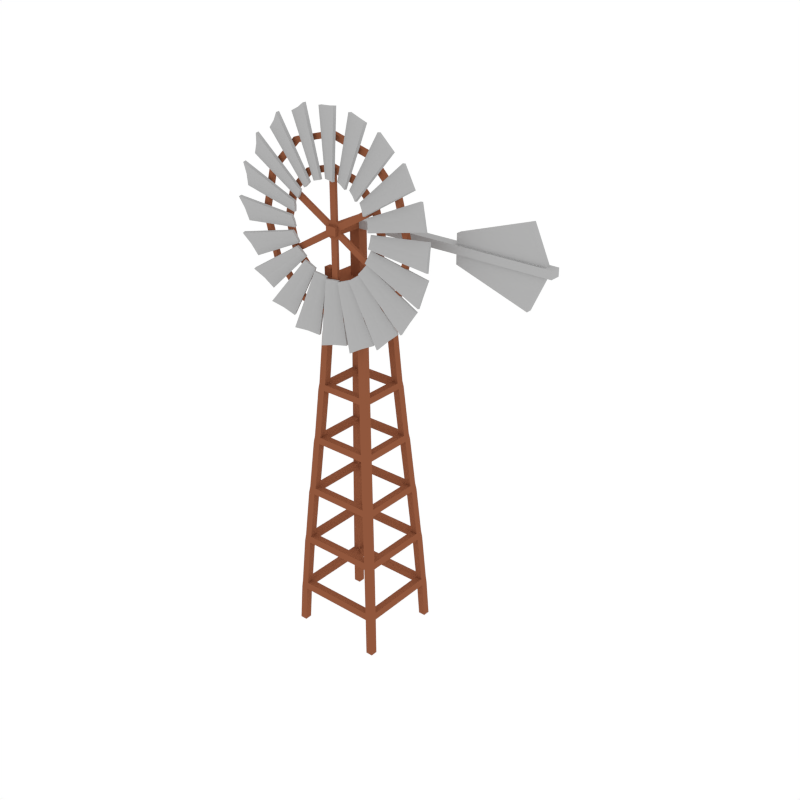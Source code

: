 # Source: Windmill.blend  (saved by Blender 2.79.0; exported with 4.5.12 LTS)
import bpy
from mathutils import Matrix  # noqa: F401  (used for matrix-valued properties, if any)

bpy.ops.wm.read_factory_settings(use_empty=True)
scene = bpy.context.scene
scene.name = 'Scene'

# ---- collections
col_collection_1 = bpy.data.collections.new('Collection 1'); scene.collection.children.link(col_collection_1)

# ---- materials (node trees are filled in below, after node groups)
mat_brown = bpy.data.materials.new('Brown')
mat_brown.alpha_threshold = 0.0
mat_brown.diffuse_color = (0.281, 0.09589, 0.04671, 1.0)
mat_brown.roughness = 0.5
mat_grey = bpy.data.materials.new('Grey')
mat_grey.alpha_threshold = 0.0
mat_grey.diffuse_color = (0.4385, 0.4385, 0.4385, 1.0)
mat_grey.roughness = 0.5

# ---- material node trees

# ---- world
world_world = bpy.data.worlds.new('World'); scene.world = world_world
world_world.color = (1.0, 1.0, 1.0)
world_world.use_sun_shadow = False
world_world.sun_shadow_jitter_overblur = 0.0
world_world.cycles.sampling_method = 'NONE'
world_world.cycles.sample_map_resolution = 256

# ---- meshes
me_cube_020 = bpy.data.meshes.new('Cube.020')
me_cube_020.from_pydata([(0.8717, -0.9489, 0.002446), (0.8714, -0.7999, 0.002446), (1.021, -0.9489, 0.002446), (1.02, -0.7999, 0.002446), (0.8346, -0.9141, 0.811), (0.8203, -0.9009, 0.9645), (0.7562, -0.8416, 1.995), (0.7377, -0.8247, 2.141), (0.6613, -0.7547, 3.181), (0.6407, -0.7359, 3.316), (0.56, -0.6623, 4.36), (0.5393, -0.6435, 4.498), (0.4624, -0.5738, 5.547), (0.4438, -0.557, 5.672), (0.3787, -0.4986, 6.719), (0.3641, -0.4857, 6.86), (0.3258, -0.452, 7.744), (0.3254, -0.3026, 7.744), (0.3637, -0.3362, 6.86), (0.3782, -0.3492, 6.719), (0.4433, -0.4075, 5.672), (0.4619, -0.4243, 5.547), (0.5389, -0.4941, 4.498), (0.5595, -0.5129, 4.36), (0.6403, -0.5866, 3.316), (0.6609, -0.6054, 3.181), (0.7374, -0.6756, 2.141), (0.7558, -0.6925, 1.995), (0.82, -0.7518, 0.9645), (0.8342, -0.765, 0.811), (0.4749, -0.3035, 7.744), (0.5132, -0.3372, 6.86), (0.5278, -0.3501, 6.719), (0.5929, -0.4085, 5.672), (0.6115, -0.4253, 5.547), (0.6884, -0.495, 4.498), (0.7091, -0.5137, 4.36), (0.7897, -0.5872, 3.316), (0.8102, -0.606, 3.181), (0.8865, -0.6759, 2.141), (0.9049, -0.6927, 1.995), (0.969, -0.7518, 0.9645), (0.9833, -0.765, 0.811), (0.4753, -0.4529, 7.744), (0.5137, -0.4867, 6.86), (0.5282, -0.4996, 6.719), (0.5934, -0.558, 5.672), (0.612, -0.5748, 5.547), (0.6889, -0.6444, 4.498), (0.7095, -0.6632, 4.36), (0.7902, -0.7365, 3.316), (0.8107, -0.7553, 3.181), (0.8869, -0.825, 2.141), (0.9053, -0.8418, 1.995), (0.9694, -0.9009, 0.9645), (0.9836, -0.9141, 0.811), (0.3138, -0.4416, 7.902), (0.3134, -0.2922, 7.902), (0.4628, -0.293, 7.902), (0.4632, -0.4424, 7.902), (0.4632, -0.4424, 8.087), (0.4628, -0.293, 8.087), (0.3134, -0.2922, 8.087), (0.3138, -0.4416, 8.087), (0.1135, -0.1058, 7.902), (0.1135, -0.1058, 8.863), (0.1135, -0.1058, 9.025), (-0.8717, -0.9489, 0.002446), (-0.8714, -0.7999, 0.002446), (-1.021, -0.9489, 0.002446), (-1.02, -0.7999, 0.002446), (-0.8346, -0.9141, 0.811), (-0.8203, -0.9009, 0.9645), (-0.7562, -0.8416, 1.995), (-0.7377, -0.8247, 2.141), (-0.6613, -0.7547, 3.181), (-0.6407, -0.7359, 3.316), (-0.56, -0.6623, 4.36), (-0.5393, -0.6435, 4.498), (-0.4624, -0.5738, 5.547), (-0.4438, -0.557, 5.672), (-0.3787, -0.4986, 6.719), (-0.3641, -0.4857, 6.86), (-0.3258, -0.452, 7.744), (-0.3254, -0.3026, 7.744), (-0.3637, -0.3362, 6.86), (-0.3782, -0.3492, 6.719), (-0.4433, -0.4075, 5.672), (-0.4619, -0.4243, 5.547), (-0.5389, -0.4941, 4.498), (-0.5595, -0.5129, 4.36), (-0.6403, -0.5866, 3.316), (-0.6609, -0.6054, 3.181), (-0.7374, -0.6756, 2.141), (-0.7558, -0.6925, 1.995), (-0.82, -0.7518, 0.9645), (-0.8342, -0.765, 0.811), (-0.4749, -0.3035, 7.744), (-0.5132, -0.3372, 6.86), (-0.5278, -0.3501, 6.719), (-0.5929, -0.4085, 5.672), (-0.6115, -0.4253, 5.547), (-0.6884, -0.495, 4.498), (-0.7091, -0.5137, 4.36), (-0.7897, -0.5872, 3.316), (-0.8102, -0.606, 3.181), (-0.8865, -0.6759, 2.141), (-0.9049, -0.6927, 1.995), (-0.969, -0.7518, 0.9645), (-0.9833, -0.765, 0.811), (-0.4753, -0.4529, 7.744), (-0.5137, -0.4867, 6.86), (-0.5282, -0.4996, 6.719), (-0.5934, -0.558, 5.672), (-0.612, -0.5748, 5.547), (-0.6889, -0.6444, 4.498), (-0.7095, -0.6632, 4.36), (-0.7902, -0.7365, 3.316), (-0.8107, -0.7553, 3.181), (-0.8869, -0.825, 2.141), (-0.9053, -0.8418, 1.995), (-0.9694, -0.9009, 0.9645), (-0.9836, -0.9141, 0.811), (-0.3138, -0.4416, 7.902), (-0.3134, -0.2922, 7.902), (-0.4628, -0.293, 7.902), (-0.4632, -0.4424, 7.902), (-0.4632, -0.4424, 8.087), (-0.4628, -0.293, 8.087), (-0.3134, -0.2922, 8.087), (-0.3138, -0.4416, 8.087), (-0.1135, -0.1058, 7.902), (-0.1135, -0.1058, 8.863), (2.153, 0.1058, 8.867), (-0.1135, -0.1058, 9.025), (2.153, 0.1058, 9.025), (0.8717, 0.9489, 0.002446), (0.8714, 0.7999, 0.002446), (1.021, 0.9489, 0.002446), (1.02, 0.7999, 0.002446), (0.8346, 0.9141, 0.811), (0.8203, 0.9009, 0.9645), (0.7562, 0.8416, 1.995), (0.7377, 0.8247, 2.141), (0.6613, 0.7547, 3.181), (0.6407, 0.7359, 3.316), (0.56, 0.6623, 4.36), (0.5393, 0.6435, 4.498), (0.4624, 0.5738, 5.547), (0.4438, 0.557, 5.672), (0.3787, 0.4986, 6.719), (0.3641, 0.4857, 6.86), (0.3258, 0.452, 7.744), (0.3254, 0.3026, 7.744), (0.3637, 0.3362, 6.86), (0.3782, 0.3492, 6.719), (0.4433, 0.4075, 5.672), (0.4619, 0.4243, 5.547), (0.5389, 0.4941, 4.498), (0.5595, 0.5129, 4.36), (0.6403, 0.5866, 3.316), (0.6609, 0.6054, 3.181), (0.7374, 0.6756, 2.141), (0.7558, 0.6925, 1.995), (0.82, 0.7518, 0.9645), (0.8342, 0.765, 0.811), (0.4749, 0.3035, 7.744), (0.5132, 0.3372, 6.86), (0.5278, 0.3501, 6.719), (0.5929, 0.4085, 5.672), (0.6115, 0.4253, 5.547), (0.6884, 0.495, 4.498), (0.7091, 0.5137, 4.36), (0.7897, 0.5872, 3.316), (0.8102, 0.606, 3.181), (0.8865, 0.6759, 2.141), (0.9049, 0.6927, 1.995), (0.969, 0.7518, 0.9645), (0.9833, 0.765, 0.811), (0.4753, 0.4529, 7.744), (0.5137, 0.4867, 6.86), (0.5282, 0.4996, 6.719), (0.5934, 0.558, 5.672), (0.612, 0.5748, 5.547), (0.6889, 0.6444, 4.498), (0.7095, 0.6632, 4.36), (0.7902, 0.7365, 3.316), (0.8107, 0.7553, 3.181), (0.8869, 0.825, 2.141), (0.9053, 0.8418, 1.995), (0.9694, 0.9009, 0.9645), (0.9836, 0.9141, 0.811), (0.3138, 0.4416, 7.902), (0.3134, 0.2922, 7.902), (0.4628, 0.293, 7.902), (0.4632, 0.4424, 7.902), (0.4632, 0.4424, 8.087), (0.4628, 0.293, 8.087), (0.3134, 0.2922, 8.087), (0.3138, 0.4416, 8.087), (0.1135, 0.1058, 7.902), (0.1135, 0.1058, 8.863), (0.1135, 0.1058, 9.025), (-0.8717, 0.9489, 0.002446), (-0.8714, 0.7999, 0.002446), (-1.021, 0.9489, 0.002446), (-1.02, 0.7999, 0.002446), (-0.8346, 0.9141, 0.811), (-0.8203, 0.9009, 0.9645), (-0.7562, 0.8416, 1.995), (-0.7377, 0.8247, 2.141), (-0.6613, 0.7547, 3.181), (-0.6407, 0.7359, 3.316), (-0.56, 0.6623, 4.36), (-0.5393, 0.6435, 4.498), (-0.4624, 0.5738, 5.547), (-0.4438, 0.557, 5.672), (-0.3787, 0.4986, 6.719), (-0.3641, 0.4857, 6.86), (-0.3258, 0.452, 7.744), (-0.3254, 0.3026, 7.744), (-0.3637, 0.3362, 6.86), (-0.3782, 0.3492, 6.719), (-0.4433, 0.4075, 5.672), (-0.4619, 0.4243, 5.547), (-0.5389, 0.4941, 4.498), (-0.5595, 0.5129, 4.36), (-0.6403, 0.5866, 3.316), (-0.6609, 0.6054, 3.181), (-0.7374, 0.6756, 2.141), (-0.7558, 0.6925, 1.995), (-0.82, 0.7518, 0.9645), (-0.8342, 0.765, 0.811), (-0.4749, 0.3035, 7.744), (-0.5132, 0.3372, 6.86), (-0.5278, 0.3501, 6.719), (-0.5929, 0.4085, 5.672), (-0.6115, 0.4253, 5.547), (-0.6884, 0.495, 4.498), (-0.7091, 0.5137, 4.36), (-0.7897, 0.5872, 3.316), (-0.8102, 0.606, 3.181), (-0.8865, 0.6759, 2.141), (-0.9049, 0.6927, 1.995), (-0.969, 0.7518, 0.9645), (-0.9833, 0.765, 0.811), (-0.4753, 0.4529, 7.744), (-0.5137, 0.4867, 6.86), (-0.5282, 0.4996, 6.719), (-0.5934, 0.558, 5.672), (-0.612, 0.5748, 5.547), (-0.6889, 0.6444, 4.498), (-0.7095, 0.6632, 4.36), (-0.7902, 0.7365, 3.316), (-0.8107, 0.7553, 3.181), (-0.8869, 0.825, 2.141), (-0.9053, 0.8418, 1.995), (-0.9694, 0.9009, 0.9645), (-0.9836, 0.9141, 0.811), (-0.3138, 0.4416, 7.902), (-0.3134, 0.2922, 7.902), (-0.4628, 0.293, 7.902), (-0.4632, 0.4424, 7.902), (0.0, 0.2913, 7.902), (0.0, 0.3015, 7.744), (0.0, 0.4509, 7.744), (0.0, 0.4406, 7.902), (-0.3132, 0.0, 7.902), (-0.3252, 0.0, 7.744), (-0.4626, 0.0, 7.902), (-0.4746, 0.0, 7.744), (-0.4632, 0.4424, 8.087), (-0.4628, 0.293, 8.087), (-0.3134, 0.2922, 8.087), (-0.3138, 0.4416, 8.087), (0.0, 0.0, 7.744), (-0.1135, 0.1058, 7.902), (0.0, 0.1058, 7.902), (-0.1135, 0.0, 7.902), (-0.1135, 0.1058, 8.863), (0.0, 0.1058, 8.863), (-0.1135, 0.0, 8.863), (-0.1135, 0.1058, 9.025), (0.0, 0.0, 9.025), (0.0, 0.1058, 9.025), (-0.1135, 0.0, 9.025), (2.153, -0.1058, 9.025), (2.153, -0.1058, 8.867), (0.1135, -0.7381, 8.863), (0.1135, -0.7381, 9.025), (-0.1135, -0.7381, 8.863), (-0.1135, -0.7381, 9.025), (2.297, -0.05675, 9.228), (4.104, -0.05675, 9.025), (4.104, 0.05675, 9.025), (2.297, 0.05675, 9.025), (2.297, -0.05675, 9.025), (3.784, 0.05675, 9.722), (3.784, -0.05675, 9.722), (2.297, 0.05675, 9.228), (4.248, -0.1058, 9.025), (4.248, 0.1058, 9.025), (2.297, -0.05675, 8.664), (4.104, -0.05675, 8.867), (4.104, 0.05675, 8.867), (2.297, 0.05675, 8.867), (2.297, -0.05675, 8.867), (3.784, 0.05675, 8.17), (3.784, -0.05675, 8.17), (2.297, 0.05675, 8.664), (4.248, -0.1058, 8.867), (4.248, 0.1058, 8.867)], [], [(1, 3, 2, 0), (2, 55, 4, 0), (55, 54, 5, 4), (54, 53, 6, 5), (53, 52, 7, 6), (52, 51, 8, 7), (51, 50, 9, 8), (50, 49, 10, 9), (49, 48, 11, 10), (48, 47, 12, 11), (47, 46, 13, 12), (46, 45, 14, 13), (45, 44, 15, 14), (44, 43, 16, 15), (3, 42, 55, 2), (42, 41, 54, 55), (41, 40, 53, 54), (40, 39, 52, 53), (39, 38, 51, 52), (38, 37, 50, 51), (37, 36, 49, 50), (36, 35, 48, 49), (35, 34, 47, 48), (34, 33, 46, 47), (33, 32, 45, 46), (32, 31, 44, 45), (31, 30, 43, 44), (1, 29, 42, 3), (156, 20, 33, 169), (28, 27, 40, 41), (173, 37, 38, 174), (26, 25, 38, 39), (170, 34, 21, 157), (24, 23, 36, 37), (159, 23, 22, 158), (22, 21, 34, 35), (158, 22, 35, 171), (20, 19, 32, 33), (171, 35, 36, 172), (18, 17, 30, 31), (0, 4, 29, 1), (80, 13, 20, 87), (5, 6, 27, 28), (77, 10, 11, 78), (7, 8, 25, 26), (88, 21, 12, 79), (9, 10, 23, 24), (65, 132, 131, 64), (11, 12, 21, 22), (89, 22, 23, 90), (13, 14, 19, 20), (78, 11, 22, 89), (15, 16, 17, 18), (43, 59, 56, 16), (30, 58, 59, 43), (193, 200, 64, 57), (75, 8, 9, 76), (91, 24, 25, 92), (86, 19, 14, 81), (79, 12, 13, 80), (82, 15, 18, 85), (93, 26, 27, 94), (207, 208, 141, 140), (81, 14, 15, 82), (83, 16, 56, 123), (95, 28, 29, 96), (123, 56, 57, 124), (72, 5, 28, 95), (85, 18, 19, 86), (94, 27, 6, 73), (96, 29, 4, 71), (74, 7, 26, 93), (275, 153, 17), (92, 25, 8, 75), (73, 6, 7, 74), (76, 9, 24, 91), (87, 20, 21, 88), (90, 23, 10, 77), (161, 25, 24, 160), (168, 32, 19, 155), (175, 39, 40, 176), (154, 18, 31, 167), (163, 27, 26, 162), (222, 221, 85, 86), (177, 41, 42, 178), (193, 57, 58, 194), (165, 29, 28, 164), (164, 28, 41, 177), (178, 42, 29, 165), (167, 31, 32, 168), (176, 40, 27, 163), (166, 30, 17, 153), (162, 26, 39, 175), (174, 38, 25, 161), (169, 33, 34, 170), (160, 24, 37, 173), (157, 21, 20, 156), (172, 36, 23, 159), (63, 60, 61, 62), (59, 58, 61, 60), (57, 56, 63, 62), (56, 59, 60, 63), (58, 57, 62, 61), (283, 134, 66), (84, 17, 16, 83), (200, 201, 65, 64), (64, 131, 124, 57), (202, 283, 66), (66, 134, 291, 289), (289, 291, 290, 288), (68, 67, 69, 70), (69, 67, 71, 122), (122, 71, 72, 121), (121, 72, 73, 120), (120, 73, 74, 119), (119, 74, 75, 118), (118, 75, 76, 117), (117, 76, 77, 116), (116, 77, 78, 115), (115, 78, 79, 114), (114, 79, 80, 113), (113, 80, 81, 112), (112, 81, 82, 111), (111, 82, 83, 110), (70, 69, 122, 109), (109, 122, 121, 108), (108, 121, 120, 107), (107, 120, 119, 106), (106, 119, 118, 105), (105, 118, 117, 104), (104, 117, 116, 103), (103, 116, 115, 102), (102, 115, 114, 101), (101, 114, 113, 100), (100, 113, 112, 99), (99, 112, 111, 98), (98, 111, 110, 97), (68, 70, 109, 96), (223, 236, 100, 87), (95, 108, 107, 94), (240, 241, 105, 104), (93, 106, 105, 92), (237, 224, 88, 101), (91, 104, 103, 90), (226, 225, 89, 90), (89, 102, 101, 88), (225, 238, 102, 89), (87, 100, 99, 86), (238, 239, 103, 102), (85, 98, 97, 84), (67, 68, 96, 71), (72, 95, 94, 73), (74, 93, 92, 75), (76, 91, 90, 77), (78, 89, 88, 79), (80, 87, 86, 81), (82, 85, 84, 83), (110, 83, 123, 126), (97, 110, 126, 125), (124, 267, 269, 125), (124, 131, 278, 267), (228, 227, 91, 92), (235, 222, 86, 99), (242, 243, 107, 106), (221, 234, 98, 85), (230, 229, 93, 94), (244, 245, 109, 108), (97, 270, 268, 84), (232, 231, 95, 96), (231, 244, 108, 95), (245, 232, 96, 109), (234, 235, 99, 98), (243, 230, 94, 107), (125, 269, 270, 97), (229, 242, 106, 93), (241, 228, 92, 105), (236, 237, 101, 100), (227, 240, 104, 91), (224, 223, 87, 88), (239, 226, 90, 103), (130, 129, 128, 127), (126, 127, 128, 125), (124, 129, 130, 123), (123, 130, 127, 126), (125, 128, 129, 124), (275, 84, 268), (131, 132, 281, 278), (65, 66, 289, 288), (132, 134, 285, 281), (134, 283, 285), (137, 136, 138, 139), (138, 136, 140, 191), (191, 140, 141, 190), (190, 141, 142, 189), (189, 142, 143, 188), (188, 143, 144, 187), (187, 144, 145, 186), (186, 145, 146, 185), (185, 146, 147, 184), (184, 147, 148, 183), (183, 148, 149, 182), (182, 149, 150, 181), (181, 150, 151, 180), (180, 151, 152, 179), (139, 138, 191, 178), (178, 191, 190, 177), (177, 190, 189, 176), (176, 189, 188, 175), (175, 188, 187, 174), (174, 187, 186, 173), (173, 186, 185, 172), (172, 185, 184, 171), (171, 184, 183, 170), (170, 183, 182, 169), (169, 182, 181, 168), (168, 181, 180, 167), (167, 180, 179, 166), (137, 139, 178, 165), (164, 177, 176, 163), (162, 175, 174, 161), (160, 173, 172, 159), (158, 171, 170, 157), (156, 169, 168, 155), (154, 167, 166, 153), (136, 137, 165, 140), (216, 223, 156, 149), (141, 164, 163, 142), (213, 214, 147, 146), (143, 162, 161, 144), (224, 215, 148, 157), (145, 160, 159, 146), (192, 266, 263, 193), (147, 158, 157, 148), (225, 226, 159, 158), (149, 156, 155, 150), (214, 225, 158, 147), (151, 154, 153, 152), (179, 152, 192, 195), (166, 179, 195, 194), (211, 212, 145, 144), (227, 228, 161, 160), (222, 217, 150, 155), (215, 216, 149, 148), (218, 221, 154, 151), (229, 230, 163, 162), (155, 19, 18, 154), (217, 218, 151, 150), (153, 264, 265, 152), (231, 232, 165, 164), (152, 265, 266, 192), (208, 231, 164, 141), (221, 222, 155, 154), (230, 209, 142, 163), (232, 207, 140, 165), (210, 229, 162, 143), (228, 211, 144, 161), (209, 210, 143, 142), (212, 227, 160, 145), (223, 224, 157, 156), (226, 213, 146, 159), (199, 198, 197, 196), (195, 196, 197, 194), (193, 198, 199, 192), (192, 199, 196, 195), (194, 197, 198, 193), (263, 277, 200, 193), (264, 153, 275), (277, 280, 201, 200), (280, 284, 202, 201), (283, 202, 284), (204, 206, 205, 203), (205, 258, 207, 203), (258, 257, 208, 207), (257, 256, 209, 208), (256, 255, 210, 209), (255, 254, 211, 210), (254, 253, 212, 211), (253, 252, 213, 212), (252, 251, 214, 213), (251, 250, 215, 214), (250, 249, 216, 215), (249, 248, 217, 216), (248, 247, 218, 217), (247, 246, 219, 218), (206, 245, 258, 205), (245, 244, 257, 258), (244, 243, 256, 257), (243, 242, 255, 256), (242, 241, 254, 255), (241, 240, 253, 254), (240, 239, 252, 253), (239, 238, 251, 252), (238, 237, 250, 251), (237, 236, 249, 250), (236, 235, 248, 249), (235, 234, 247, 248), (234, 233, 246, 247), (204, 232, 245, 206), (231, 230, 243, 244), (229, 228, 241, 242), (227, 226, 239, 240), (225, 224, 237, 238), (223, 222, 235, 236), (221, 220, 233, 234), (203, 207, 232, 204), (208, 209, 230, 231), (210, 211, 228, 229), (212, 213, 226, 227), (259, 260, 263, 266), (214, 215, 224, 225), (216, 217, 222, 223), (218, 219, 220, 221), (246, 262, 259, 219), (233, 261, 262, 246), (260, 261, 269, 267), (220, 219, 265, 264), (219, 259, 266, 265), (260, 267, 278, 276), (233, 220, 268, 270), (261, 233, 270, 269), (274, 271, 272, 273), (262, 261, 272, 271), (260, 259, 274, 273), (259, 262, 271, 274), (261, 260, 273, 272), (263, 260, 276, 277), (264, 275, 220), (275, 268, 220), (277, 276, 279, 280), (276, 278, 281, 279), (280, 279, 282, 284), (279, 281, 285, 282), (283, 284, 282), (282, 285, 283), (65, 288, 290, 132), (65, 201, 133, 287), (201, 202, 135, 133), (134, 132, 290, 291), (66, 65, 287, 286), (66, 286, 135, 202), (17, 84, 275), (194, 58, 30, 166), (301, 135, 295, 294), (296, 293, 298, 292), (292, 298, 297, 299), (286, 300, 293, 296), (293, 294, 297, 298), (135, 286, 296, 295), (295, 296, 292, 299), (300, 301, 294, 293), (287, 310, 300, 286), (294, 295, 299, 297), (300, 310, 311, 301), (311, 304, 305, 133), (306, 302, 308, 303), (302, 309, 307, 308), (287, 306, 303, 310), (303, 308, 307, 304), (133, 305, 306, 287), (305, 309, 302, 306), (310, 303, 304, 311), (304, 307, 309, 305), (301, 311, 133, 135), (71, 4, 5, 72)])
me_cube_020.polygons.foreach_set('material_index', [0, 0, 0, 0, 0, 0, 0, 0, 0, 0, 0, 0, 0, 0, 0, 0, 0, 0, 0, 0, 0, 0, 0, 0, 0, 0, 0, 0, 0, 0, 0, 0, 0, 0, 0, 0, 0, 0, 0, 0, 0, 0, 0, 0, 0, 0, 0, 0, 0, 0, 0, 0, 0, 0, 0, 0, 0, 0, 0, 0, 0, 0, 0, 0, 0, 0, 0, 0, 0, 0, 0, 0, 0, 0, 0, 0, 0, 0, 0, 0, 0, 0, 0, 0, 0, 0, 0, 0, 0, 0, 0, 0, 0, 0, 0, 0, 0, 0, 0, 0, 0, 0, 0, 0, 0, 0, 0, 0, 0, 0, 0, 0, 0, 0, 0, 0, 0, 0, 0, 0, 0, 0, 0, 0, 0, 0, 0, 0, 0, 0, 0, 0, 0, 0, 0, 0, 0, 0, 0, 0, 0, 0, 0, 0, 0, 0, 0, 0, 0, 0, 0, 0, 0, 0, 0, 0, 0, 0, 0, 0, 0, 0, 0, 0, 0, 0, 0, 0, 0, 0, 0, 0, 0, 0, 0, 0, 0, 0, 0, 0, 0, 0, 0, 0, 0, 0, 0, 0, 0, 0, 0, 0, 0, 0, 0, 0, 0, 0, 0, 0, 0, 0, 0, 0, 0, 0, 0, 0, 0, 0, 0, 0, 0, 0, 0, 0, 0, 0, 0, 0, 0, 0, 0, 0, 0, 0, 0, 0, 0, 0, 0, 0, 0, 0, 0, 0, 0, 0, 0, 0, 0, 0, 0, 0, 0, 0, 0, 0, 0, 0, 0, 0, 0, 0, 0, 0, 0, 0, 0, 0, 0, 0, 0, 0, 0, 0, 0, 0, 0, 0, 0, 0, 0, 0, 0, 0, 0, 0, 0, 0, 0, 0, 0, 0, 0, 0, 0, 0, 0, 0, 0, 0, 0, 0, 0, 0, 0, 0, 0, 0, 0, 0, 0, 0, 0, 0, 0, 0, 0, 0, 0, 0, 0, 0, 0, 0, 0, 0, 0, 0, 0, 0, 0, 0, 0, 0, 0, 0, 0, 0, 0, 0, 0, 0, 0, 1, 1, 0, 1, 1, 0, 0, 1, 1, 1, 1, 1, 1, 1, 1, 1, 1, 1, 1, 1, 1, 1, 1, 1, 1, 1, 1, 1, 0])
me_cube_020.materials.append(mat_brown)
me_cube_020.materials.append(mat_grey)
me_cube_020.use_remesh_preserve_volume = False
me_cube_020.use_remesh_preserve_attributes = False
me_cube_020.use_mirror_vertex_groups = False
me_cube_020.update()
me_cube_021 = bpy.data.meshes.new('Cube.021')
me_cube_021.from_pydata([(-0.9246, -0.05588, -0.1126), (-0.9246, -0.103, -0.1279), (-2.184, -0.008203, -0.2422), (-2.184, -0.06758, -0.2615), (-0.9246, -0.135, 0.1306), (-0.9246, -0.1821, 0.1153), (-2.259, -0.1679, 0.2486), (-2.259, -0.2273, 0.2293), (-2.213, -0.07805, 0.01082), (-2.213, -0.1374, -0.008504), (-0.9246, -0.08649, 0.01192), (-0.9246, -0.1336, -0.003406), (-0.3928, -0.05588, 0.8445), (-0.4074, -0.103, 0.8398), (-0.9054, -0.008202, 2.003), (-0.9238, -0.06758, 1.997), (-0.1615, -0.135, 0.9197), (-0.1761, -0.1821, 0.915), (-0.4617, -0.1679, 2.226), (-0.4801, -0.2273, 2.22), (-0.6734, -0.07805, 2.108), (-0.6918, -0.1374, 2.102), (-0.2744, -0.08649, 0.883), (-0.289, -0.1336, 0.8783), (-0.6346, -0.05588, 0.6818), (-0.647, -0.103, 0.6728), (-1.48, -0.008202, 1.625), (-1.496, -0.06758, 1.614), (-0.4378, -0.135, 0.8248), (-0.4502, -0.1821, 0.8158), (-1.127, -0.1679, 1.974), (-1.143, -0.2273, 1.963), (-1.292, -0.07805, 1.796), (-1.307, -0.1374, 1.785), (-0.5338, -0.08649, 0.755), (-0.5462, -0.1336, 0.746), (-0.8142, -0.05588, 0.4524), (-0.8232, -0.103, 0.44), (-1.91, -0.008203, 1.088), (-1.921, -0.06758, 1.072), (-0.6712, -0.135, 0.6491), (-0.6803, -0.1821, 0.6367), (-1.682, -0.1679, 1.529), (-1.693, -0.2273, 1.513), (-1.784, -0.07805, 1.309), (-1.795, -0.1374, 1.294), (-0.741, -0.08649, 0.5531), (-0.75, -0.1336, 0.5407), (-0.9141, -0.05588, 0.1786), (-0.9189, -0.103, 0.164), (-2.152, -0.008203, 0.4447), (-2.158, -0.06758, 0.4263), (-0.839, -0.135, 0.4099), (-0.8437, -0.1821, 0.3954), (-2.072, -0.1679, 0.9346), (-2.078, -0.2273, 0.9162), (-2.101, -0.07805, 0.694), (-2.107, -0.1374, 0.6756), (-0.8757, -0.08649, 0.2971), (-0.8804, -0.1336, 0.2825), (0.1126, -0.05588, -0.9246), (0.1279, -0.103, -0.9246), (0.2422, -0.008202, -2.184), (0.2615, -0.06758, -2.184), (-0.1306, -0.135, -0.9246), (-0.1153, -0.1821, -0.9246), (-0.2486, -0.1679, -2.259), (-0.2293, -0.2273, -2.259), (-0.01082, -0.07805, -2.213), (0.008504, -0.1374, -2.213), (-0.01192, -0.08649, -0.9246), (0.003407, -0.1336, -0.9246), (-0.8445, -0.05588, -0.3928), (-0.8398, -0.103, -0.4074), (-2.003, -0.008203, -0.9054), (-1.997, -0.06758, -0.9238), (-0.9197, -0.135, -0.1615), (-0.915, -0.1821, -0.1761), (-2.226, -0.1679, -0.4617), (-2.22, -0.2273, -0.4801), (-2.108, -0.07805, -0.6734), (-2.102, -0.1374, -0.6918), (-0.883, -0.08649, -0.2744), (-0.8783, -0.1336, -0.289), (-0.6818, -0.05588, -0.6346), (-0.6728, -0.103, -0.647), (-1.625, -0.008202, -1.48), (-1.614, -0.06758, -1.496), (-0.8248, -0.135, -0.4378), (-0.8158, -0.1821, -0.4502), (-1.974, -0.1679, -1.127), (-1.963, -0.2273, -1.143), (-1.796, -0.07805, -1.292), (-1.785, -0.1374, -1.307), (-0.755, -0.08649, -0.5338), (-0.746, -0.1336, -0.5462), (-0.4524, -0.05588, -0.8142), (-0.44, -0.103, -0.8232), (-1.088, -0.008202, -1.91), (-1.072, -0.06758, -1.921), (-0.6491, -0.135, -0.6712), (-0.6367, -0.1821, -0.6803), (-1.529, -0.1679, -1.682), (-1.513, -0.2273, -1.693), (-1.309, -0.07805, -1.784), (-1.294, -0.1374, -1.795), (-0.5531, -0.08649, -0.741), (-0.5407, -0.1336, -0.75), (-0.1786, -0.05588, -0.9141), (-0.164, -0.103, -0.9189), (-0.4447, -0.008202, -2.152), (-0.4263, -0.06758, -2.158), (-0.4099, -0.135, -0.839), (-0.3954, -0.1821, -0.8437), (-0.9346, -0.1679, -2.072), (-0.9162, -0.2273, -2.078), (-0.694, -0.07805, -2.101), (-0.6756, -0.1374, -2.107), (-0.2971, -0.08649, -0.8757), (-0.2825, -0.1336, -0.8804), (0.9246, -0.05588, 0.1126), (0.9246, -0.103, 0.1279), (2.184, -0.008202, 0.2422), (2.184, -0.06758, 0.2615), (0.9246, -0.135, -0.1306), (0.9246, -0.1821, -0.1153), (2.259, -0.1679, -0.2486), (2.259, -0.2273, -0.2293), (2.213, -0.07805, -0.01082), (2.213, -0.1374, 0.008504), (0.9246, -0.08649, -0.01192), (0.9246, -0.1336, 0.003407), (0.3928, -0.05588, -0.8445), (0.4074, -0.103, -0.8398), (0.9054, -0.008202, -2.003), (0.9238, -0.06758, -1.997), (0.1615, -0.135, -0.9197), (0.1761, -0.1821, -0.915), (0.4617, -0.1679, -2.226), (0.4801, -0.2273, -2.22), (0.6734, -0.07805, -2.108), (0.6918, -0.1374, -2.102), (0.2744, -0.08649, -0.883), (0.289, -0.1336, -0.8783), (0.6346, -0.05588, -0.6818), (0.647, -0.103, -0.6728), (1.48, -0.008202, -1.625), (1.496, -0.06758, -1.614), (0.4378, -0.135, -0.8248), (0.4502, -0.1821, -0.8158), (1.127, -0.1679, -1.974), (1.143, -0.2273, -1.963), (1.292, -0.07805, -1.796), (1.307, -0.1374, -1.785), (0.5338, -0.08649, -0.755), (0.5462, -0.1336, -0.746), (0.8142, -0.05588, -0.4524), (0.8232, -0.103, -0.44), (1.91, -0.008202, -1.088), (1.921, -0.06758, -1.072), (0.6712, -0.135, -0.6491), (0.6803, -0.1821, -0.6367), (1.682, -0.1679, -1.529), (1.693, -0.2273, -1.513), (1.784, -0.07805, -1.309), (1.795, -0.1374, -1.294), (0.741, -0.08649, -0.5531), (0.75, -0.1336, -0.5407), (0.9141, -0.05588, -0.1786), (0.9189, -0.103, -0.164), (2.152, -0.008202, -0.4447), (2.158, -0.06758, -0.4263), (0.839, -0.135, -0.4099), (0.8437, -0.1821, -0.3954), (2.072, -0.1679, -0.9346), (2.078, -0.2273, -0.9162), (2.101, -0.07805, -0.694), (2.107, -0.1374, -0.6756), (0.8757, -0.08649, -0.2971), (0.8804, -0.1336, -0.2825), (-0.1126, -0.05588, 0.9246), (-0.1279, -0.103, 0.9246), (-0.2422, -0.008202, 2.184), (-0.2615, -0.06758, 2.184), (0.1306, -0.135, 0.9246), (0.1153, -0.1821, 0.9246), (0.2486, -0.1679, 2.259), (0.2293, -0.2273, 2.259), (0.01082, -0.07805, 2.213), (-0.008505, -0.1374, 2.213), (0.01192, -0.08649, 0.9246), (-0.003407, -0.1336, 0.9246), (0.8445, -0.05588, 0.3928), (0.8398, -0.103, 0.4074), (2.003, -0.008202, 0.9054), (1.997, -0.06758, 0.9238), (0.9197, -0.135, 0.1615), (0.915, -0.1821, 0.1761), (2.226, -0.1679, 0.4617), (2.22, -0.2273, 0.4801), (2.108, -0.07805, 0.6734), (2.102, -0.1374, 0.6918), (0.883, -0.08649, 0.2744), (0.8783, -0.1336, 0.289), (0.6818, -0.05588, 0.6346), (0.6728, -0.103, 0.647), (1.625, -0.008202, 1.48), (1.614, -0.06758, 1.496), (0.8248, -0.135, 0.4378), (0.8158, -0.1821, 0.4502), (1.974, -0.1679, 1.127), (1.963, -0.2273, 1.143), (1.796, -0.07805, 1.292), (1.785, -0.1374, 1.307), (0.755, -0.08649, 0.5338), (0.746, -0.1336, 0.5462), (0.4524, -0.05588, 0.8142), (0.44, -0.103, 0.8232), (1.088, -0.008202, 1.91), (1.072, -0.06758, 1.921), (0.6491, -0.135, 0.6712), (0.6367, -0.1821, 0.6803), (1.529, -0.1679, 1.682), (1.513, -0.2273, 1.693), (1.309, -0.07805, 1.784), (1.294, -0.1374, 1.795), (0.5531, -0.08649, 0.741), (0.5407, -0.1336, 0.75), (0.1786, -0.05588, 0.9141), (0.164, -0.103, 0.9189), (0.4447, -0.008202, 2.152), (0.4263, -0.06758, 2.158), (0.4099, -0.135, 0.839), (0.3954, -0.1821, 0.8437), (0.9346, -0.1679, 2.072), (0.9162, -0.2273, 2.078), (0.694, -0.07805, 2.101), (0.6756, -0.1374, 2.107), (0.2971, -0.08649, 0.8757), (0.2825, -0.1336, 0.8804), (-9.149e-07, -0.07404, 1.194), (0.5968, -0.07404, 1.034), (1.034, -0.07404, 0.5968), (1.194, -0.07404, 8.735e-07), (1.034, -0.07404, -0.5968), (0.5968, -0.07404, -1.034), (1.142e-06, -0.07404, -1.194), (-0.5968, -0.07404, -1.034), (-1.034, -0.07404, -0.5968), (-1.194, -0.07404, -1.506e-06), (-1.034, -0.07404, 0.5968), (-0.5968, -0.07404, 1.034), (0.5376, -0.07404, 0.9312), (-8.219e-07, -0.07404, 1.075), (0.9312, -0.07404, 0.5376), (1.075, -0.07404, 7.857e-07), (0.9312, -0.07404, -0.5376), (0.5376, -0.07404, -0.9312), (1.031e-06, -0.07404, -1.075), (-0.5376, -0.07404, -0.9312), (-0.9312, -0.07404, -0.5376), (-1.075, -0.07404, -1.358e-06), (-0.9312, -0.07404, 0.5376), (-0.5376, -0.07404, 0.9312), (0.5968, 0.02213, 1.034), (-9.451e-07, 0.02213, 1.194), (1.034, 0.02213, 0.5968), (1.194, 0.02213, 8.897e-07), (1.034, 0.02213, -0.5968), (0.5968, 0.02213, -1.034), (1.111e-06, 0.02213, -1.194), (-0.5968, 0.02213, -1.034), (-1.034, 0.02213, -0.5968), (-1.194, 0.02213, -1.489e-06), (-1.034, 0.02213, 0.5968), (-0.5968, 0.02213, 1.034), (0.5376, 0.02213, 0.9312), (-8.521e-07, 0.02213, 1.075), (0.9312, 0.02213, 0.5376), (1.075, 0.02213, 8.019e-07), (0.9312, 0.02213, -0.5376), (0.5376, 0.02213, -0.9312), (1.001e-06, 0.02213, -1.075), (-0.5376, 0.02213, -0.9312), (-0.9312, 0.02213, -0.5376), (-1.075, 0.02213, -1.341e-06), (-0.9312, 0.02213, 0.5376), (-0.5376, 0.02213, 0.9312), (1.02, 4.022e-07, 0.5205), (0.0621, 2.513e-08, 0.03585), (0.06708, 2.028e-07, 1.156), (0.9687, 4.04e-07, 0.6355), (0.06708, 4.815e-08, 0.1723), (0.1168, 5.924e-08, 0.1436), (0.1686, 5.743e-08, 0.02868), (-1.02, -2.385e-07, 0.5205), (-0.06708, 1.607e-07, 1.156), (-0.0621, -1.386e-08, 0.03585), (-5.636e-08, 1.128e-08, 0.07171), (-0.9687, -2.042e-07, 0.6355), (-0.06708, 6.037e-09, 0.1723), (-0.1168, -1.407e-08, 0.1436), (-0.1686, -4.841e-08, 0.02868), (0.9687, 2.042e-07, -0.6355), (0.0621, 1.386e-08, -0.03585), (0.06708, -1.607e-07, -1.156), (0.06708, -6.037e-09, -0.1723), (0.1168, 1.407e-08, -0.1436), (1.02, 2.385e-07, -0.5205), (0.1686, 4.841e-08, -0.02868), (0.0621, 1.949e-08, 4.881e-08), (0.1686, 5.292e-08, 1.325e-07), (-0.9687, -4.04e-07, -0.6355), (-0.06708, -2.028e-07, -1.156), (-0.0621, -2.513e-08, -0.03585), (5.636e-08, -1.128e-08, -0.07171), (-0.06708, -4.815e-08, -0.1723), (-0.1168, -5.924e-08, -0.1436), (-1.02, -4.022e-07, -0.5205), (-0.1686, -5.743e-08, -0.02868), (-0.0621, -1.949e-08, -4.881e-08), (-0.1686, -5.292e-08, -1.325e-07), (1.02, -0.05925, 0.5205), (0.0621, -0.05925, 0.03585), (0.06708, -0.05925, 1.156), (0.9687, -0.05925, 0.6355), (0.06708, -0.05925, 0.1723), (0.1168, -0.05925, 0.1436), (0.1686, -0.05925, 0.02868), (-1.02, -0.05925, 0.5205), (-0.06708, -0.05925, 1.156), (-0.0621, -0.05925, 0.03585), (-3.776e-08, -0.05925, 0.07171), (-0.9687, -0.05925, 0.6355), (-0.06708, -0.05925, 0.1723), (-0.1168, -0.05925, 0.1436), (-0.1686, -0.05925, 0.02868), (0.9687, -0.05925, -0.6355), (0.0621, -0.05925, -0.03585), (0.06708, -0.05925, -1.156), (0.06708, -0.05925, -0.1723), (0.1168, -0.05925, -0.1436), (1.02, -0.05925, -0.5205), (0.1686, -0.05925, -0.02868), (0.0621, -0.05925, 5.554e-08), (0.1686, -0.05925, 1.392e-07), (-0.9687, -0.05925, -0.6355), (-0.06708, -0.05925, -1.156), (-0.0621, -0.05925, -0.03585), (7.496e-08, -0.05925, -0.07171), (-0.06708, -0.05925, -0.1723), (-0.1168, -0.05925, -0.1436), (-1.02, -0.05925, -0.5205), (-0.1686, -0.05925, -0.02868), (-0.0621, -0.05925, -4.209e-08), (-0.1686, -0.05925, -1.258e-07), (-1.375e-06, -0.0727, 1.778), (0.8889, -0.0727, 1.54), (1.54, -0.0727, 0.8889), (1.778, -0.0727, 1.308e-06), (1.54, -0.0727, -0.8889), (0.8889, -0.0727, -1.54), (1.689e-06, -0.0727, -1.778), (-0.8889, -0.0727, -1.54), (-1.54, -0.0727, -0.8889), (-1.778, -0.0727, -2.236e-06), (-1.54, -0.0727, 0.8889), (-0.8889, -0.0727, 1.54), (0.834, -0.07463, 1.444), (-1.288e-06, -0.07463, 1.668), (1.444, -0.07463, 0.834), (1.668, -0.07463, 1.226e-06), (1.444, -0.07463, -0.834), (0.834, -0.07463, -1.444), (1.586e-06, -0.07463, -1.668), (-0.834, -0.07463, -1.444), (-1.444, -0.07463, -0.834), (-1.668, -0.07463, -2.099e-06), (-1.444, -0.07463, 0.834), (-0.834, -0.07463, 1.444), (0.8889, 0.02079, 1.54), (-1.404e-06, 0.02079, 1.778), (1.54, 0.02079, 0.8889), (1.778, 0.02079, 1.323e-06), (1.54, 0.02079, -0.8889), (0.8889, 0.02079, -1.54), (1.659e-06, 0.02079, -1.778), (-0.8889, 0.02079, -1.54), (-1.54, 0.02079, -0.8889), (-1.778, 0.02079, -2.221e-06), (-1.54, 0.02079, 0.8889), (-0.8889, 0.02079, 1.54), (0.834, 0.02272, 1.444), (-1.318e-06, 0.02272, 1.668), (1.444, 0.02272, 0.834), (1.668, 0.02272, 1.242e-06), (1.444, 0.02272, -0.834), (0.834, 0.02272, -1.444), (1.556e-06, 0.02272, -1.668), (-0.834, 0.02272, -1.444), (-1.444, 0.02272, -0.834), (-1.668, 0.02272, -2.083e-06), (-1.444, 0.02272, 0.834), (-0.834, 0.02272, 1.444)], [], [(0, 1, 3, 2), (8, 9, 7, 6), (6, 7, 5, 4), (10, 11, 1, 0), (8, 6, 4, 10), (9, 3, 1, 11), (7, 9, 11, 5), (2, 8, 10, 0), (4, 5, 11, 10), (2, 3, 9, 8), (12, 13, 15, 14), (20, 21, 19, 18), (18, 19, 17, 16), (22, 23, 13, 12), (20, 18, 16, 22), (21, 15, 13, 23), (19, 21, 23, 17), (14, 20, 22, 12), (16, 17, 23, 22), (14, 15, 21, 20), (24, 25, 27, 26), (32, 33, 31, 30), (30, 31, 29, 28), (34, 35, 25, 24), (32, 30, 28, 34), (33, 27, 25, 35), (31, 33, 35, 29), (26, 32, 34, 24), (28, 29, 35, 34), (26, 27, 33, 32), (36, 37, 39, 38), (44, 45, 43, 42), (42, 43, 41, 40), (46, 47, 37, 36), (44, 42, 40, 46), (45, 39, 37, 47), (43, 45, 47, 41), (38, 44, 46, 36), (40, 41, 47, 46), (38, 39, 45, 44), (48, 49, 51, 50), (56, 57, 55, 54), (54, 55, 53, 52), (58, 59, 49, 48), (56, 54, 52, 58), (57, 51, 49, 59), (55, 57, 59, 53), (50, 56, 58, 48), (52, 53, 59, 58), (50, 51, 57, 56), (60, 61, 63, 62), (68, 69, 67, 66), (66, 67, 65, 64), (70, 71, 61, 60), (68, 66, 64, 70), (69, 63, 61, 71), (67, 69, 71, 65), (62, 68, 70, 60), (64, 65, 71, 70), (62, 63, 69, 68), (72, 73, 75, 74), (80, 81, 79, 78), (78, 79, 77, 76), (82, 83, 73, 72), (80, 78, 76, 82), (81, 75, 73, 83), (79, 81, 83, 77), (74, 80, 82, 72), (76, 77, 83, 82), (74, 75, 81, 80), (84, 85, 87, 86), (92, 93, 91, 90), (90, 91, 89, 88), (94, 95, 85, 84), (92, 90, 88, 94), (93, 87, 85, 95), (91, 93, 95, 89), (86, 92, 94, 84), (88, 89, 95, 94), (86, 87, 93, 92), (96, 97, 99, 98), (104, 105, 103, 102), (102, 103, 101, 100), (106, 107, 97, 96), (104, 102, 100, 106), (105, 99, 97, 107), (103, 105, 107, 101), (98, 104, 106, 96), (100, 101, 107, 106), (98, 99, 105, 104), (108, 109, 111, 110), (116, 117, 115, 114), (114, 115, 113, 112), (118, 119, 109, 108), (116, 114, 112, 118), (117, 111, 109, 119), (115, 117, 119, 113), (110, 116, 118, 108), (112, 113, 119, 118), (110, 111, 117, 116), (120, 121, 123, 122), (128, 129, 127, 126), (126, 127, 125, 124), (130, 131, 121, 120), (128, 126, 124, 130), (129, 123, 121, 131), (127, 129, 131, 125), (122, 128, 130, 120), (124, 125, 131, 130), (122, 123, 129, 128), (132, 133, 135, 134), (140, 141, 139, 138), (138, 139, 137, 136), (142, 143, 133, 132), (140, 138, 136, 142), (141, 135, 133, 143), (139, 141, 143, 137), (134, 140, 142, 132), (136, 137, 143, 142), (134, 135, 141, 140), (144, 145, 147, 146), (152, 153, 151, 150), (150, 151, 149, 148), (154, 155, 145, 144), (152, 150, 148, 154), (153, 147, 145, 155), (151, 153, 155, 149), (146, 152, 154, 144), (148, 149, 155, 154), (146, 147, 153, 152), (156, 157, 159, 158), (164, 165, 163, 162), (162, 163, 161, 160), (166, 167, 157, 156), (164, 162, 160, 166), (165, 159, 157, 167), (163, 165, 167, 161), (158, 164, 166, 156), (160, 161, 167, 166), (158, 159, 165, 164), (168, 169, 171, 170), (176, 177, 175, 174), (174, 175, 173, 172), (178, 179, 169, 168), (176, 174, 172, 178), (177, 171, 169, 179), (175, 177, 179, 173), (170, 176, 178, 168), (172, 173, 179, 178), (170, 171, 177, 176), (180, 181, 183, 182), (188, 189, 187, 186), (186, 187, 185, 184), (190, 191, 181, 180), (188, 186, 184, 190), (189, 183, 181, 191), (187, 189, 191, 185), (182, 188, 190, 180), (184, 185, 191, 190), (182, 183, 189, 188), (192, 193, 195, 194), (200, 201, 199, 198), (198, 199, 197, 196), (202, 203, 193, 192), (200, 198, 196, 202), (201, 195, 193, 203), (199, 201, 203, 197), (194, 200, 202, 192), (196, 197, 203, 202), (194, 195, 201, 200), (204, 205, 207, 206), (212, 213, 211, 210), (210, 211, 209, 208), (214, 215, 205, 204), (212, 210, 208, 214), (213, 207, 205, 215), (211, 213, 215, 209), (206, 212, 214, 204), (208, 209, 215, 214), (206, 207, 213, 212), (216, 217, 219, 218), (224, 225, 223, 222), (222, 223, 221, 220), (226, 227, 217, 216), (224, 222, 220, 226), (225, 219, 217, 227), (223, 225, 227, 221), (218, 224, 226, 216), (220, 221, 227, 226), (218, 219, 225, 224), (228, 229, 231, 230), (236, 237, 235, 234), (234, 235, 233, 232), (238, 239, 229, 228), (236, 234, 232, 238), (237, 231, 229, 239), (235, 237, 239, 233), (230, 236, 238, 228), (232, 233, 239, 238), (230, 231, 237, 236), (266, 278, 276, 264), (273, 285, 284, 272), (242, 241, 252, 254), (249, 248, 260, 261), (246, 245, 257, 258), (243, 242, 254, 255), (250, 249, 261, 262), (247, 246, 258, 259), (244, 243, 255, 256), (251, 250, 262, 263), (241, 240, 253, 252), (248, 247, 259, 260), (245, 244, 256, 257), (240, 251, 263, 253), (270, 282, 281, 269), (267, 279, 278, 266), (274, 286, 285, 273), (271, 283, 282, 270), (268, 280, 279, 267), (275, 287, 286, 274), (264, 276, 277, 265), (272, 284, 283, 271), (269, 281, 280, 268), (265, 277, 287, 275), (248, 272, 271, 247), (262, 286, 287, 263), (241, 264, 265, 240), (255, 279, 280, 256), (249, 273, 272, 248), (263, 287, 277, 253), (242, 266, 264, 241), (256, 280, 281, 257), (250, 274, 273, 249), (243, 267, 266, 242), (257, 281, 282, 258), (251, 275, 274, 250), (244, 268, 267, 243), (258, 282, 283, 259), (240, 265, 275, 251), (245, 269, 268, 244), (259, 283, 284, 260), (253, 277, 276, 252), (246, 270, 269, 245), (260, 284, 285, 261), (252, 276, 278, 254), (247, 271, 270, 246), (261, 285, 286, 262), (254, 278, 279, 255), (323, 328, 322, 325, 327), (289, 298, 292, 293), (330, 334, 332, 326, 324), (310, 289, 294, 311), (329, 336, 331, 335, 333), (297, 301, 300, 298), (320, 321, 302, 297), (337, 342, 343, 338, 341), (304, 307, 306, 315), (349, 350, 347, 339, 340), (310, 311, 309, 304), (348, 353, 352, 346, 351), (314, 315, 316, 317), (320, 314, 319, 321), (298, 289, 310, 304, 315, 314, 320, 297), (304, 309, 308, 303, 307), (323, 327, 326, 332), (344, 345, 328, 323), (298, 300, 296, 290, 292), (331, 332, 334, 335), (354, 331, 336, 355), (313, 316, 315, 306, 305), (338, 349, 340, 341), (312, 318, 319, 314, 317), (344, 338, 343, 345), (297, 302, 295, 299, 301), (348, 351, 350, 349), (354, 355, 353, 348), (332, 331, 354, 348, 349, 338, 344, 323), (309, 343, 342, 308), (291, 325, 322, 288), (308, 342, 337, 303), (319, 353, 355, 321), (307, 341, 340, 306), (302, 336, 329, 295), (296, 330, 324, 290), (300, 334, 330, 296), (306, 340, 339, 305), (288, 322, 328, 294), (301, 335, 334, 300), (317, 351, 346, 312), (321, 355, 336, 302), (311, 345, 343, 309), (292, 326, 327, 293), (299, 333, 335, 301), (313, 347, 350, 316), (318, 352, 353, 319), (293, 327, 325, 291), (305, 339, 347, 313), (312, 346, 352, 318), (290, 324, 326, 292), (295, 329, 333, 299), (294, 328, 345, 311), (316, 350, 351, 317), (303, 337, 341, 307), (288, 294, 289, 293, 291), (382, 394, 392, 380), (389, 401, 400, 388), (358, 357, 368, 370), (365, 364, 376, 377), (362, 361, 373, 374), (359, 358, 370, 371), (366, 365, 377, 378), (363, 362, 374, 375), (360, 359, 371, 372), (367, 366, 378, 379), (357, 356, 369, 368), (364, 363, 375, 376), (361, 360, 372, 373), (356, 367, 379, 369), (386, 398, 397, 385), (383, 395, 394, 382), (390, 402, 401, 389), (387, 399, 398, 386), (384, 396, 395, 383), (391, 403, 402, 390), (380, 392, 393, 381), (388, 400, 399, 387), (385, 397, 396, 384), (381, 393, 403, 391), (364, 388, 387, 363), (378, 402, 403, 379), (357, 380, 381, 356), (371, 395, 396, 372), (365, 389, 388, 364), (379, 403, 393, 369), (358, 382, 380, 357), (372, 396, 397, 373), (366, 390, 389, 365), (359, 383, 382, 358), (373, 397, 398, 374), (367, 391, 390, 366), (360, 384, 383, 359), (374, 398, 399, 375), (356, 381, 391, 367), (361, 385, 384, 360), (375, 399, 400, 376), (369, 393, 392, 368), (362, 386, 385, 361), (376, 400, 401, 377), (368, 392, 394, 370), (363, 387, 386, 362), (377, 401, 402, 378), (370, 394, 395, 371)])
me_cube_021.polygons.foreach_set('material_index', [1, 1, 1, 1, 1, 1, 1, 1, 1, 1, 1, 1, 1, 1, 1, 1, 1, 1, 1, 1, 1, 1, 1, 1, 1, 1, 1, 1, 1, 1, 1, 1, 1, 1, 1, 1, 1, 1, 1, 1, 1, 1, 1, 1, 1, 1, 1, 1, 1, 1, 1, 1, 1, 1, 1, 1, 1, 1, 1, 1, 1, 1, 1, 1, 1, 1, 1, 1, 1, 1, 1, 1, 1, 1, 1, 1, 1, 1, 1, 1, 1, 1, 1, 1, 1, 1, 1, 1, 1, 1, 1, 1, 1, 1, 1, 1, 1, 1, 1, 1, 1, 1, 1, 1, 1, 1, 1, 1, 1, 1, 1, 1, 1, 1, 1, 1, 1, 1, 1, 1, 1, 1, 1, 1, 1, 1, 1, 1, 1, 1, 1, 1, 1, 1, 1, 1, 1, 1, 1, 1, 1, 1, 1, 1, 1, 1, 1, 1, 1, 1, 1, 1, 1, 1, 1, 1, 1, 1, 1, 1, 1, 1, 1, 1, 1, 1, 1, 1, 1, 1, 1, 1, 1, 1, 1, 1, 1, 1, 1, 1, 1, 1, 1, 1, 1, 1, 1, 1, 1, 1, 1, 1, 1, 1, 1, 1, 1, 1, 1, 1, 0, 0, 0, 0, 0, 0, 0, 0, 0, 0, 0, 0, 0, 0, 0, 0, 0, 0, 0, 0, 0, 0, 0, 0, 0, 0, 0, 0, 0, 0, 0, 0, 0, 0, 0, 0, 0, 0, 0, 0, 0, 0, 0, 0, 0, 0, 0, 0, 0, 0, 0, 0, 0, 0, 0, 0, 0, 0, 0, 0, 0, 0, 0, 0, 0, 0, 0, 0, 0, 0, 0, 0, 0, 0, 0, 0, 0, 0, 0, 0, 0, 0, 0, 0, 0, 0, 0, 0, 0, 0, 0, 0, 0, 0, 0, 0, 0, 0, 0, 0, 0, 0, 0, 0, 0, 0, 0, 0, 0, 0, 0, 0, 0, 0, 0, 0, 0, 0, 0, 0, 0, 0, 0, 0, 0, 0, 0, 0, 0, 0, 0, 0, 0, 0, 0, 0, 0, 0, 0, 0, 0, 0, 0, 0, 0, 0, 0, 0, 0, 0, 0, 0])
me_cube_021.materials.append(mat_brown)
me_cube_021.materials.append(mat_grey)
me_cube_021.use_remesh_preserve_volume = False
me_cube_021.use_remesh_preserve_attributes = False
me_cube_021.use_mirror_vertex_groups = False
me_cube_021.update()

# ---- objects
ob_windmill = bpy.data.objects.new('Windmill', me_cube_020)
ob_windmill_blades = bpy.data.objects.new('Windmill_Blades', me_cube_021)

# ---- transforms, parenting, visibility, modifiers, constraints
ob_windmill.location = (0.0, 0.0, 0.0)
ob_windmill.lineart.crease_threshold = 0.0
ob_windmill_blades.location = (0.0, -0.6037, 8.939)
ob_windmill_blades.lineart.crease_threshold = 0.0

# ---- collection membership
col_collection_1.objects.link(ob_windmill)
col_collection_1.objects.link(ob_windmill_blades)

# ---- scene / render settings (as saved in the file)
scene.frame_start = 1; scene.frame_end = 250; scene.frame_set(0)
scene.render.engine = 'CYCLES'
scene.render.resolution_x = 1000
scene.render.resolution_y = 1000
scene.render.dither_intensity = 0.0
scene.cycles.samples = 200
scene.cycles.sampling_pattern = 'TABULATED_SOBOL'
scene.cycles.light_sampling_threshold = 0.0
scene.cycles.use_adaptive_sampling = False
scene.cycles.use_light_tree = False
scene.cycles.caustics_reflective = False
scene.cycles.caustics_refractive = False
scene.cycles.blur_glossy = 0.0
scene.cycles.max_bounces = 2
scene.cycles.pixel_filter_type = 'GAUSSIAN'
scene.cycles.sample_clamp_indirect = 0.0
scene.view_settings.view_transform = 'Standard'
bpy.context.view_layer.update()

# ---- added for rendering (the .blend has no active camera): camera
cam_auto = bpy.data.cameras.new('AutoCamera')
cam_auto.lens = 50.0
cam_auto.sensor_width = 36.0
cam_auto.clip_end = 1000.0
ob_auto_camera = bpy.data.objects.new('AutoCamera', cam_auto)
scene.collection.objects.link(ob_auto_camera)
ob_auto_camera.location = (13.1042, -14.5316, 15.2883)
ob_auto_camera.rotation_euler = (1.09748, -7.21219e-08, 0.694738)
scene.camera = ob_auto_camera
bpy.context.view_layer.update()
